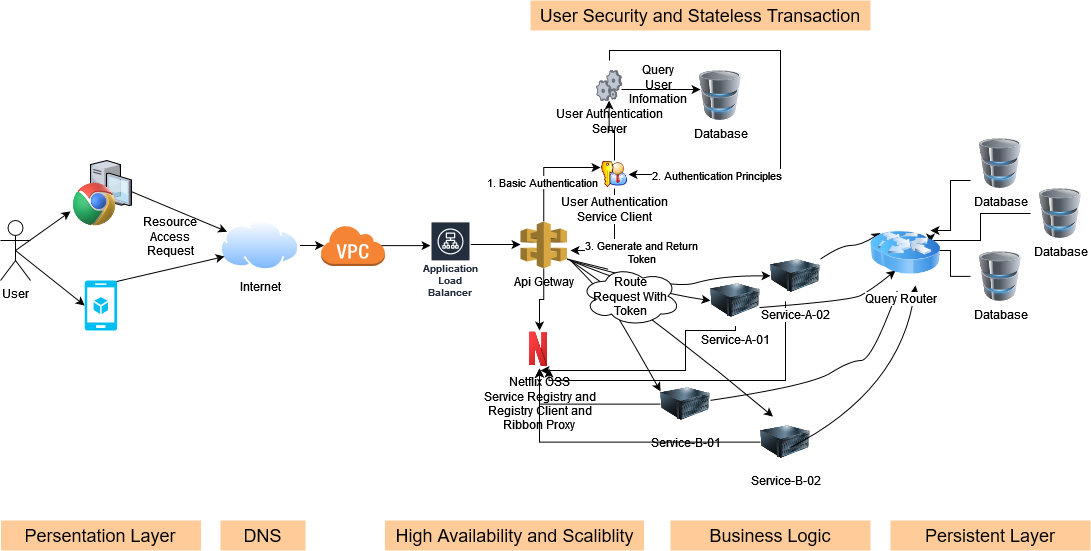

The diagram above was exported from draw.io. Its source (the exported page's mxGraphModel, read from the mxfile embedded in the PNG):
<mxGraphModel dx="1022" dy="1492" grid="1" gridSize="10" guides="1" tooltips="1" connect="1" arrows="1" fold="1" page="1" pageScale="1" pageWidth="850" pageHeight="1100" math="0" shadow="0">
  <root>
    <mxCell id="0" />
    <mxCell id="1" parent="0" />
    <mxCell id="brArj6lu671APv80hZgv-5" value="" style="verticalLabelPosition=bottom;html=1;verticalAlign=top;align=center;strokeColor=none;fillColor=#00BEF2;shape=mxgraph.azure.mobile_services;pointerEvents=1;" vertex="1" parent="1">
      <mxGeometry x="104.22" y="200" width="32.5" height="50" as="geometry" />
    </mxCell>
    <mxCell id="brArj6lu671APv80hZgv-8" value="" style="group" vertex="1" connectable="0" parent="1">
      <mxGeometry x="90" y="80" width="60.94" height="67.68" as="geometry" />
    </mxCell>
    <mxCell id="brArj6lu671APv80hZgv-3" value="" style="verticalLabelPosition=bottom;sketch=0;aspect=fixed;html=1;verticalAlign=top;strokeColor=none;align=center;outlineConnect=0;shape=mxgraph.citrix.desktop;" vertex="1" parent="brArj6lu671APv80hZgv-8">
      <mxGeometry x="20" width="40.94" height="45.08" as="geometry" />
    </mxCell>
    <mxCell id="brArj6lu671APv80hZgv-1" value="" style="shape=image;html=1;verticalAlign=top;verticalLabelPosition=bottom;labelBackgroundColor=#ffffff;imageAspect=0;aspect=fixed;image=https://cdn3.iconfinder.com/data/icons/3d-applications/128/app_icons_web_development___chrome_logo_website_browser_google.png" vertex="1" parent="brArj6lu671APv80hZgv-8">
      <mxGeometry y="20" width="47.68" height="47.68" as="geometry" />
    </mxCell>
    <mxCell id="brArj6lu671APv80hZgv-15" style="edgeStyle=orthogonalEdgeStyle;rounded=0;orthogonalLoop=1;jettySize=auto;html=1;entryX=0.055;entryY=0.5;entryDx=0;entryDy=0;entryPerimeter=0;" edge="1" parent="1" source="brArj6lu671APv80hZgv-9" target="brArj6lu671APv80hZgv-14">
      <mxGeometry relative="1" as="geometry" />
    </mxCell>
    <mxCell id="brArj6lu671APv80hZgv-9" value="&lt;div&gt;Internet&lt;/div&gt;" style="aspect=fixed;perimeter=ellipsePerimeter;html=1;align=center;shadow=0;dashed=0;spacingTop=3;image;image=img/lib/active_directory/internet_cloud.svg;" vertex="1" parent="1">
      <mxGeometry x="240" y="140" width="79.37" height="50" as="geometry" />
    </mxCell>
    <mxCell id="brArj6lu671APv80hZgv-11" value="" style="curved=1;endArrow=classic;html=1;rounded=0;" edge="1" parent="1" source="brArj6lu671APv80hZgv-3" target="brArj6lu671APv80hZgv-9">
      <mxGeometry width="50" height="50" relative="1" as="geometry">
        <mxPoint x="400" y="230" as="sourcePoint" />
        <mxPoint x="450" y="180" as="targetPoint" />
      </mxGeometry>
    </mxCell>
    <mxCell id="brArj6lu671APv80hZgv-12" value="" style="curved=1;endArrow=classic;html=1;rounded=0;exitX=0.98;exitY=0.02;exitDx=0;exitDy=0;exitPerimeter=0;entryX=0;entryY=0.75;entryDx=0;entryDy=0;" edge="1" parent="1" source="brArj6lu671APv80hZgv-5" target="brArj6lu671APv80hZgv-9">
      <mxGeometry width="50" height="50" relative="1" as="geometry">
        <mxPoint x="210" y="170" as="sourcePoint" />
        <mxPoint x="263.0386570155299" y="140.26739565698847" as="targetPoint" />
      </mxGeometry>
    </mxCell>
    <mxCell id="brArj6lu671APv80hZgv-13" value="Resource Access Request" style="text;html=1;strokeColor=none;fillColor=none;align=center;verticalAlign=middle;whiteSpace=wrap;rounded=0;" vertex="1" parent="1">
      <mxGeometry x="160" y="140.9" width="60" height="30" as="geometry" />
    </mxCell>
    <mxCell id="brArj6lu671APv80hZgv-18" style="edgeStyle=orthogonalEdgeStyle;rounded=0;orthogonalLoop=1;jettySize=auto;html=1;" edge="1" parent="1" target="brArj6lu671APv80hZgv-16">
      <mxGeometry relative="1" as="geometry">
        <mxPoint x="398.5" y="165.10000000000002" as="sourcePoint" />
        <mxPoint x="444" y="180.89999999999998" as="targetPoint" />
        <Array as="points">
          <mxPoint x="440" y="165" />
          <mxPoint x="440" y="165" />
        </Array>
      </mxGeometry>
    </mxCell>
    <mxCell id="brArj6lu671APv80hZgv-14" value="" style="outlineConnect=0;dashed=0;verticalLabelPosition=bottom;verticalAlign=top;align=center;html=1;shape=mxgraph.aws3.virtual_private_cloud;fillColor=#F58534;gradientColor=none;" vertex="1" parent="1">
      <mxGeometry x="340" y="144.45" width="64.5" height="41.1" as="geometry" />
    </mxCell>
    <mxCell id="brArj6lu671APv80hZgv-19" style="edgeStyle=orthogonalEdgeStyle;rounded=0;orthogonalLoop=1;jettySize=auto;html=1;" edge="1" parent="1" source="brArj6lu671APv80hZgv-16" target="brArj6lu671APv80hZgv-17">
      <mxGeometry relative="1" as="geometry">
        <Array as="points">
          <mxPoint x="500" y="164" />
          <mxPoint x="500" y="164" />
        </Array>
      </mxGeometry>
    </mxCell>
    <mxCell id="brArj6lu671APv80hZgv-16" value="Application Load Balancer" style="sketch=0;outlineConnect=0;fontColor=#232F3E;gradientColor=none;strokeColor=#ffffff;fillColor=#232F3E;dashed=0;verticalLabelPosition=middle;verticalAlign=bottom;align=center;html=1;whiteSpace=wrap;fontSize=10;fontStyle=1;spacing=3;shape=mxgraph.aws4.productIcon;prIcon=mxgraph.aws4.application_load_balancer;" vertex="1" parent="1">
      <mxGeometry x="450" y="140.9" width="40" height="80" as="geometry" />
    </mxCell>
    <mxCell id="brArj6lu671APv80hZgv-26" style="edgeStyle=orthogonalEdgeStyle;rounded=0;orthogonalLoop=1;jettySize=auto;html=1;entryX=0;entryY=0.25;entryDx=0;entryDy=0;exitX=0.5;exitY=0;exitDx=0;exitDy=0;exitPerimeter=0;" edge="1" parent="1" source="brArj6lu671APv80hZgv-17" target="brArj6lu671APv80hZgv-20">
      <mxGeometry relative="1" as="geometry" />
    </mxCell>
    <mxCell id="brArj6lu671APv80hZgv-27" value="1. Basic Authentication" style="edgeLabel;html=1;align=center;verticalAlign=middle;resizable=0;points=[];" vertex="1" connectable="0" parent="brArj6lu671APv80hZgv-26">
      <mxGeometry x="-0.2966" y="2" relative="1" as="geometry">
        <mxPoint as="offset" />
      </mxGeometry>
    </mxCell>
    <mxCell id="brArj6lu671APv80hZgv-33" style="edgeStyle=orthogonalEdgeStyle;rounded=0;orthogonalLoop=1;jettySize=auto;html=1;" edge="1" parent="1" source="brArj6lu671APv80hZgv-17" target="brArj6lu671APv80hZgv-32">
      <mxGeometry relative="1" as="geometry" />
    </mxCell>
    <mxCell id="brArj6lu671APv80hZgv-17" value="Api Getway" style="outlineConnect=0;dashed=0;verticalLabelPosition=bottom;verticalAlign=top;align=center;html=1;shape=mxgraph.aws3.api_gateway;fillColor=#D9A741;gradientColor=none;" vertex="1" parent="1">
      <mxGeometry x="540" y="140.9" width="46.5" height="47" as="geometry" />
    </mxCell>
    <mxCell id="brArj6lu671APv80hZgv-25" style="edgeStyle=orthogonalEdgeStyle;rounded=0;orthogonalLoop=1;jettySize=auto;html=1;" edge="1" parent="1" source="brArj6lu671APv80hZgv-20" target="brArj6lu671APv80hZgv-21">
      <mxGeometry relative="1" as="geometry" />
    </mxCell>
    <mxCell id="brArj6lu671APv80hZgv-28" style="edgeStyle=orthogonalEdgeStyle;rounded=0;orthogonalLoop=1;jettySize=auto;html=1;exitX=0.5;exitY=1;exitDx=0;exitDy=0;" edge="1" parent="1" source="brArj6lu671APv80hZgv-20">
      <mxGeometry relative="1" as="geometry">
        <mxPoint x="590" y="170" as="targetPoint" />
        <Array as="points">
          <mxPoint x="634" y="170" />
          <mxPoint x="590" y="170" />
        </Array>
      </mxGeometry>
    </mxCell>
    <mxCell id="brArj6lu671APv80hZgv-29" value="&lt;div&gt;3. Generate and Return&lt;br&gt;&lt;/div&gt;&lt;div&gt;Token&lt;/div&gt;" style="edgeLabel;html=1;align=center;verticalAlign=middle;resizable=0;points=[];" vertex="1" connectable="0" parent="brArj6lu671APv80hZgv-28">
      <mxGeometry x="0.2075" relative="1" as="geometry">
        <mxPoint x="28" y="1" as="offset" />
      </mxGeometry>
    </mxCell>
    <mxCell id="brArj6lu671APv80hZgv-20" value="&lt;div&gt;User Authentication&lt;/div&gt;&lt;div&gt;Service Client&lt;br&gt;&lt;/div&gt;" style="shape=image;html=1;verticalAlign=top;verticalLabelPosition=bottom;labelBackgroundColor=#ffffff;imageAspect=0;aspect=fixed;image=https://cdn1.iconfinder.com/data/icons/nuvola2/48x48/actions/kgpg_identity.png" vertex="1" parent="1">
      <mxGeometry x="620" y="80" width="28" height="28" as="geometry" />
    </mxCell>
    <mxCell id="brArj6lu671APv80hZgv-23" style="edgeStyle=orthogonalEdgeStyle;rounded=0;orthogonalLoop=1;jettySize=auto;html=1;" edge="1" parent="1" source="brArj6lu671APv80hZgv-21">
      <mxGeometry relative="1" as="geometry">
        <mxPoint x="720" y="9" as="targetPoint" />
        <Array as="points">
          <mxPoint x="700" y="9" />
          <mxPoint x="700" y="9" />
        </Array>
      </mxGeometry>
    </mxCell>
    <mxCell id="brArj6lu671APv80hZgv-30" style="edgeStyle=orthogonalEdgeStyle;rounded=0;orthogonalLoop=1;jettySize=auto;html=1;entryX=1;entryY=0.5;entryDx=0;entryDy=0;" edge="1" parent="1" target="brArj6lu671APv80hZgv-20">
      <mxGeometry relative="1" as="geometry">
        <mxPoint x="629" y="-20" as="sourcePoint" />
        <Array as="points">
          <mxPoint x="629" y="-30" />
          <mxPoint x="800" y="-30" />
          <mxPoint x="800" y="94" />
        </Array>
      </mxGeometry>
    </mxCell>
    <mxCell id="brArj6lu671APv80hZgv-31" value="2. Authentication Principles" style="edgeLabel;html=1;align=center;verticalAlign=middle;resizable=0;points=[];" vertex="1" connectable="0" parent="brArj6lu671APv80hZgv-30">
      <mxGeometry x="0.6193" relative="1" as="geometry">
        <mxPoint as="offset" />
      </mxGeometry>
    </mxCell>
    <mxCell id="brArj6lu671APv80hZgv-21" value="&lt;div&gt;User Authentication&lt;/div&gt;&lt;div&gt;Server&lt;br&gt;&lt;/div&gt;" style="verticalLabelPosition=bottom;sketch=0;aspect=fixed;html=1;verticalAlign=top;strokeColor=none;align=center;outlineConnect=0;shape=mxgraph.citrix.process;" vertex="1" parent="1">
      <mxGeometry x="616" y="-10" width="25.16" height="30" as="geometry" />
    </mxCell>
    <mxCell id="brArj6lu671APv80hZgv-22" value="Database" style="image;html=1;image=img/lib/clip_art/computers/Database_128x128.png" vertex="1" parent="1">
      <mxGeometry x="710" y="-10" width="60" height="50" as="geometry" />
    </mxCell>
    <mxCell id="brArj6lu671APv80hZgv-24" value="Query User Infomation" style="text;html=1;strokeColor=none;fillColor=none;align=center;verticalAlign=middle;whiteSpace=wrap;rounded=0;" vertex="1" parent="1">
      <mxGeometry x="648" y="-11" width="60" height="30" as="geometry" />
    </mxCell>
    <mxCell id="brArj6lu671APv80hZgv-32" value="&lt;div&gt;Netflix OSS&lt;/div&gt;&lt;div&gt;Service Registry and&lt;/div&gt;&lt;div&gt;Registry Client and&lt;/div&gt;&lt;div&gt;Ribbon Proxy&lt;br&gt;&lt;/div&gt;" style="shape=image;html=1;verticalAlign=top;verticalLabelPosition=bottom;labelBackgroundColor=#ffffff;imageAspect=0;aspect=fixed;image=https://cdn3.iconfinder.com/data/icons/3d-applications/128/app_icons_media___netflix_logo_website_movie_series_multimedia_streaming_stream.png" vertex="1" parent="1">
      <mxGeometry x="540" y="250" width="38" height="38" as="geometry" />
    </mxCell>
    <mxCell id="brArj6lu671APv80hZgv-44" style="edgeStyle=orthogonalEdgeStyle;rounded=0;orthogonalLoop=1;jettySize=auto;html=1;" edge="1" parent="1" source="brArj6lu671APv80hZgv-34">
      <mxGeometry relative="1" as="geometry">
        <mxPoint x="560" y="290" as="targetPoint" />
        <Array as="points">
          <mxPoint x="755" y="250" />
          <mxPoint x="705" y="250" />
          <mxPoint x="705" y="290" />
        </Array>
      </mxGeometry>
    </mxCell>
    <mxCell id="brArj6lu671APv80hZgv-34" value="Service-A-01" style="image;html=1;image=img/lib/clip_art/computers/Server_128x128.png" vertex="1" parent="1">
      <mxGeometry x="730" y="194.65" width="50" height="50.9" as="geometry" />
    </mxCell>
    <mxCell id="brArj6lu671APv80hZgv-45" style="edgeStyle=orthogonalEdgeStyle;rounded=0;orthogonalLoop=1;jettySize=auto;html=1;entryX=0.75;entryY=1;entryDx=0;entryDy=0;" edge="1" parent="1" source="brArj6lu671APv80hZgv-35" target="brArj6lu671APv80hZgv-32">
      <mxGeometry relative="1" as="geometry">
        <Array as="points">
          <mxPoint x="805" y="300" />
          <mxPoint x="569" y="300" />
        </Array>
      </mxGeometry>
    </mxCell>
    <mxCell id="brArj6lu671APv80hZgv-35" value="Service-A-02" style="image;html=1;image=img/lib/clip_art/computers/Server_128x128.png" vertex="1" parent="1">
      <mxGeometry x="790" y="170" width="50" height="50.9" as="geometry" />
    </mxCell>
    <mxCell id="brArj6lu671APv80hZgv-42" style="edgeStyle=orthogonalEdgeStyle;rounded=0;orthogonalLoop=1;jettySize=auto;html=1;" edge="1" parent="1" source="brArj6lu671APv80hZgv-40" target="brArj6lu671APv80hZgv-32">
      <mxGeometry relative="1" as="geometry" />
    </mxCell>
    <mxCell id="brArj6lu671APv80hZgv-40" value="Service-B-01" style="image;html=1;image=img/lib/clip_art/computers/Server_128x128.png" vertex="1" parent="1">
      <mxGeometry x="680" y="298.1" width="50" height="50.9" as="geometry" />
    </mxCell>
    <mxCell id="brArj6lu671APv80hZgv-43" style="edgeStyle=orthogonalEdgeStyle;rounded=0;orthogonalLoop=1;jettySize=auto;html=1;" edge="1" parent="1" source="brArj6lu671APv80hZgv-41" target="brArj6lu671APv80hZgv-32">
      <mxGeometry relative="1" as="geometry" />
    </mxCell>
    <mxCell id="brArj6lu671APv80hZgv-41" value="Service-B-02" style="image;html=1;image=img/lib/clip_art/computers/Server_128x128.png" vertex="1" parent="1">
      <mxGeometry x="780" y="336.1" width="50" height="50.9" as="geometry" />
    </mxCell>
    <mxCell id="brArj6lu671APv80hZgv-47" value="" style="curved=1;endArrow=classic;html=1;rounded=0;entryX=0;entryY=0.5;entryDx=0;entryDy=0;exitX=1;exitY=0.8;exitDx=0;exitDy=0;exitPerimeter=0;" edge="1" parent="1" source="brArj6lu671APv80hZgv-17" target="brArj6lu671APv80hZgv-34">
      <mxGeometry width="50" height="50" relative="1" as="geometry">
        <mxPoint x="580" y="190" as="sourcePoint" />
        <mxPoint x="560" y="250" as="targetPoint" />
        <Array as="points">
          <mxPoint x="660" y="210" />
        </Array>
      </mxGeometry>
    </mxCell>
    <mxCell id="brArj6lu671APv80hZgv-48" value="" style="curved=1;endArrow=classic;html=1;rounded=0;" edge="1" parent="1" target="brArj6lu671APv80hZgv-35">
      <mxGeometry width="50" height="50" relative="1" as="geometry">
        <mxPoint x="590" y="180" as="sourcePoint" />
        <mxPoint x="690" y="234.54999999999995" as="targetPoint" />
        <Array as="points">
          <mxPoint x="690" y="210" />
          <mxPoint x="740" y="195" />
        </Array>
      </mxGeometry>
    </mxCell>
    <mxCell id="brArj6lu671APv80hZgv-49" value="" style="curved=1;endArrow=classic;html=1;rounded=0;entryX=0;entryY=0.25;entryDx=0;entryDy=0;" edge="1" parent="1" target="brArj6lu671APv80hZgv-40">
      <mxGeometry width="50" height="50" relative="1" as="geometry">
        <mxPoint x="590" y="180" as="sourcePoint" />
        <mxPoint x="690" y="234.54999999999995" as="targetPoint" />
        <Array as="points">
          <mxPoint x="620" y="210" />
          <mxPoint x="640" y="240" />
        </Array>
      </mxGeometry>
    </mxCell>
    <mxCell id="brArj6lu671APv80hZgv-50" value="" style="curved=1;endArrow=classic;html=1;rounded=0;entryX=0.25;entryY=0;entryDx=0;entryDy=0;startArrow=none;" edge="1" parent="1" target="brArj6lu671APv80hZgv-41">
      <mxGeometry width="50" height="50" relative="1" as="geometry">
        <mxPoint x="590" y="180" as="sourcePoint" />
        <mxPoint x="690" y="320.8249999999998" as="targetPoint" />
        <Array as="points">
          <mxPoint x="690" y="250" />
        </Array>
      </mxGeometry>
    </mxCell>
    <mxCell id="brArj6lu671APv80hZgv-51" value="&lt;div&gt;Route&lt;/div&gt;&lt;div&gt;Request With Token&lt;/div&gt;" style="ellipse;shape=cloud;whiteSpace=wrap;html=1;" vertex="1" parent="1">
      <mxGeometry x="600" y="185.55" width="100" height="60" as="geometry" />
    </mxCell>
    <mxCell id="brArj6lu671APv80hZgv-52" value="" style="curved=1;endArrow=none;html=1;rounded=0;entryX=0.25;entryY=0;entryDx=0;entryDy=0;exitX=1;exitY=0.8;exitDx=0;exitDy=0;exitPerimeter=0;" edge="1" parent="1" source="brArj6lu671APv80hZgv-17" target="brArj6lu671APv80hZgv-51">
      <mxGeometry width="50" height="50" relative="1" as="geometry">
        <mxPoint x="586.5" y="178.5" as="sourcePoint" />
        <mxPoint x="792.5" y="336.0999999999999" as="targetPoint" />
      </mxGeometry>
    </mxCell>
    <mxCell id="brArj6lu671APv80hZgv-53" value="User" style="shape=umlActor;verticalLabelPosition=bottom;verticalAlign=top;html=1;outlineConnect=0;" vertex="1" parent="1">
      <mxGeometry x="20" y="140" width="30" height="60" as="geometry" />
    </mxCell>
    <mxCell id="brArj6lu671APv80hZgv-54" value="" style="endArrow=classic;html=1;rounded=0;exitX=0.5;exitY=0.5;exitDx=0;exitDy=0;exitPerimeter=0;" edge="1" parent="1" source="brArj6lu671APv80hZgv-53">
      <mxGeometry width="50" height="50" relative="1" as="geometry">
        <mxPoint x="40" y="180.9" as="sourcePoint" />
        <mxPoint x="90" y="130.9" as="targetPoint" />
      </mxGeometry>
    </mxCell>
    <mxCell id="brArj6lu671APv80hZgv-55" value="" style="endArrow=classic;html=1;rounded=0;exitX=0.5;exitY=0.5;exitDx=0;exitDy=0;exitPerimeter=0;entryX=0;entryY=0.5;entryDx=0;entryDy=0;entryPerimeter=0;" edge="1" parent="1" source="brArj6lu671APv80hZgv-53" target="brArj6lu671APv80hZgv-5">
      <mxGeometry width="50" height="50" relative="1" as="geometry">
        <mxPoint x="45" y="180" as="sourcePoint" />
        <mxPoint x="100" y="140.9000000000001" as="targetPoint" />
      </mxGeometry>
    </mxCell>
    <mxCell id="brArj6lu671APv80hZgv-57" value="" style="curved=1;endArrow=classic;html=1;rounded=0;entryX=0;entryY=0.25;entryDx=0;entryDy=0;" edge="1" parent="1" source="brArj6lu671APv80hZgv-35">
      <mxGeometry width="50" height="50" relative="1" as="geometry">
        <mxPoint x="890" y="290" as="sourcePoint" />
        <mxPoint x="900" y="152.5" as="targetPoint" />
        <Array as="points">
          <mxPoint x="860" y="165" />
          <mxPoint x="880" y="165" />
        </Array>
      </mxGeometry>
    </mxCell>
    <mxCell id="brArj6lu671APv80hZgv-58" value="" style="curved=1;endArrow=classic;html=1;rounded=0;entryX=0.25;entryY=1;entryDx=0;entryDy=0;exitX=0.98;exitY=0.636;exitDx=0;exitDy=0;exitPerimeter=0;" edge="1" parent="1" source="brArj6lu671APv80hZgv-34">
      <mxGeometry width="50" height="50" relative="1" as="geometry">
        <mxPoint x="838.6096256684491" y="180" as="sourcePoint" />
        <mxPoint x="915" y="190" as="targetPoint" />
        <Array as="points">
          <mxPoint x="870" y="220" />
          <mxPoint x="890" y="210" />
        </Array>
      </mxGeometry>
    </mxCell>
    <mxCell id="brArj6lu671APv80hZgv-62" value="" style="curved=1;endArrow=classic;html=1;rounded=0;" edge="1" parent="1" target="brArj6lu671APv80hZgv-74" source="brArj6lu671APv80hZgv-40">
      <mxGeometry width="50" height="50" relative="1" as="geometry">
        <mxPoint x="871" y="318.5333333333333" as="sourcePoint" />
        <mxPoint x="971" y="380" as="targetPoint" />
        <Array as="points">
          <mxPoint x="830" y="305" />
          <mxPoint x="870" y="280" />
          <mxPoint x="891" y="280" />
        </Array>
      </mxGeometry>
    </mxCell>
    <mxCell id="brArj6lu671APv80hZgv-63" value="" style="curved=1;endArrow=classic;html=1;rounded=0;entryX=0.75;entryY=1;entryDx=0;entryDy=0;exitX=0.98;exitY=0.636;exitDx=0;exitDy=0;exitPerimeter=0;" edge="1" parent="1" target="brArj6lu671APv80hZgv-67">
      <mxGeometry width="50" height="50" relative="1" as="geometry">
        <mxPoint x="810" y="367.02240000000006" as="sourcePoint" />
        <mxPoint x="941" y="302.5" as="targetPoint" />
        <Array as="points">
          <mxPoint x="921" y="310" />
        </Array>
      </mxGeometry>
    </mxCell>
    <mxCell id="brArj6lu671APv80hZgv-71" style="edgeStyle=orthogonalEdgeStyle;rounded=0;orthogonalLoop=1;jettySize=auto;html=1;" edge="1" parent="1" source="brArj6lu671APv80hZgv-64" target="brArj6lu671APv80hZgv-67">
      <mxGeometry relative="1" as="geometry">
        <Array as="points">
          <mxPoint x="970" y="100" />
          <mxPoint x="970" y="150" />
        </Array>
      </mxGeometry>
    </mxCell>
    <mxCell id="brArj6lu671APv80hZgv-64" value="Database" style="image;html=1;image=img/lib/clip_art/computers/Database_128x128.png" vertex="1" parent="1">
      <mxGeometry x="990" y="58" width="60" height="50" as="geometry" />
    </mxCell>
    <mxCell id="brArj6lu671APv80hZgv-72" style="edgeStyle=orthogonalEdgeStyle;rounded=0;orthogonalLoop=1;jettySize=auto;html=1;entryX=1;entryY=0.386;entryDx=0;entryDy=0;entryPerimeter=0;" edge="1" parent="1" source="brArj6lu671APv80hZgv-65" target="brArj6lu671APv80hZgv-67">
      <mxGeometry relative="1" as="geometry">
        <Array as="points">
          <mxPoint x="1000" y="133" />
          <mxPoint x="1000" y="160" />
          <mxPoint x="950" y="160" />
        </Array>
      </mxGeometry>
    </mxCell>
    <mxCell id="brArj6lu671APv80hZgv-65" value="Database" style="image;html=1;image=img/lib/clip_art/computers/Database_128x128.png" vertex="1" parent="1">
      <mxGeometry x="1050" y="108" width="60" height="50" as="geometry" />
    </mxCell>
    <mxCell id="brArj6lu671APv80hZgv-73" style="edgeStyle=orthogonalEdgeStyle;rounded=0;orthogonalLoop=1;jettySize=auto;html=1;" edge="1" parent="1" source="brArj6lu671APv80hZgv-66" target="brArj6lu671APv80hZgv-67">
      <mxGeometry relative="1" as="geometry" />
    </mxCell>
    <mxCell id="brArj6lu671APv80hZgv-66" value="Database" style="image;html=1;image=img/lib/clip_art/computers/Database_128x128.png" vertex="1" parent="1">
      <mxGeometry x="990" y="170.9" width="60" height="50" as="geometry" />
    </mxCell>
    <mxCell id="brArj6lu671APv80hZgv-67" value="&lt;div&gt;Query Router&lt;/div&gt;" style="image;html=1;image=img/lib/clip_art/networking/Router_Icon_128x128.png" vertex="1" parent="1">
      <mxGeometry x="890" y="135" width="60" height="70" as="geometry" />
    </mxCell>
    <mxCell id="brArj6lu671APv80hZgv-74" value="" style="image;html=1;image=img/lib/clip_art/networking/Router_Icon_128x128.png" vertex="1" parent="1">
      <mxGeometry x="900" y="140" width="60" height="70" as="geometry" />
    </mxCell>
    <mxCell id="brArj6lu671APv80hZgv-75" value="&lt;font style=&quot;font-size: 18px&quot;&gt;User Security and Stateless Transaction&lt;/font&gt;" style="text;html=1;strokeColor=none;fillColor=#FFCC99;align=center;verticalAlign=middle;whiteSpace=wrap;rounded=0;" vertex="1" parent="1">
      <mxGeometry x="550" y="-80" width="340" height="30" as="geometry" />
    </mxCell>
    <mxCell id="brArj6lu671APv80hZgv-76" value="&lt;font style=&quot;font-size: 18px&quot;&gt;Persistent Layer&lt;/font&gt;" style="text;html=1;strokeColor=none;fillColor=#FFCC99;align=center;verticalAlign=middle;whiteSpace=wrap;rounded=0;" vertex="1" parent="1">
      <mxGeometry x="910" y="440" width="200" height="30" as="geometry" />
    </mxCell>
    <mxCell id="brArj6lu671APv80hZgv-77" value="&lt;font style=&quot;font-size: 18px&quot;&gt;Persentation Layer&lt;br&gt;&lt;/font&gt;" style="text;html=1;strokeColor=none;fillColor=#FFCC99;align=center;verticalAlign=middle;whiteSpace=wrap;rounded=0;" vertex="1" parent="1">
      <mxGeometry x="20.47" y="440" width="200" height="30" as="geometry" />
    </mxCell>
    <mxCell id="brArj6lu671APv80hZgv-78" value="&lt;font style=&quot;font-size: 18px&quot;&gt;High Availability and Scaliblity &lt;/font&gt;" style="text;html=1;strokeColor=none;fillColor=#FFCC99;align=center;verticalAlign=middle;whiteSpace=wrap;rounded=0;" vertex="1" parent="1">
      <mxGeometry x="404.5" y="440" width="259" height="30" as="geometry" />
    </mxCell>
    <mxCell id="brArj6lu671APv80hZgv-79" value="&lt;font style=&quot;font-size: 18px&quot;&gt;Business Logic&lt;/font&gt;" style="text;html=1;strokeColor=none;fillColor=#FFCC99;align=center;verticalAlign=middle;whiteSpace=wrap;rounded=0;" vertex="1" parent="1">
      <mxGeometry x="690" y="440" width="200" height="30" as="geometry" />
    </mxCell>
    <mxCell id="brArj6lu671APv80hZgv-80" value="&lt;font style=&quot;font-size: 18px&quot;&gt;DNS&lt;/font&gt;&lt;font style=&quot;font-size: 18px&quot;&gt;&lt;br&gt;&lt;/font&gt;" style="text;html=1;strokeColor=none;fillColor=#FFCC99;align=center;verticalAlign=middle;whiteSpace=wrap;rounded=0;" vertex="1" parent="1">
      <mxGeometry x="240" y="440" width="85" height="30" as="geometry" />
    </mxCell>
  </root>
</mxGraphModel>